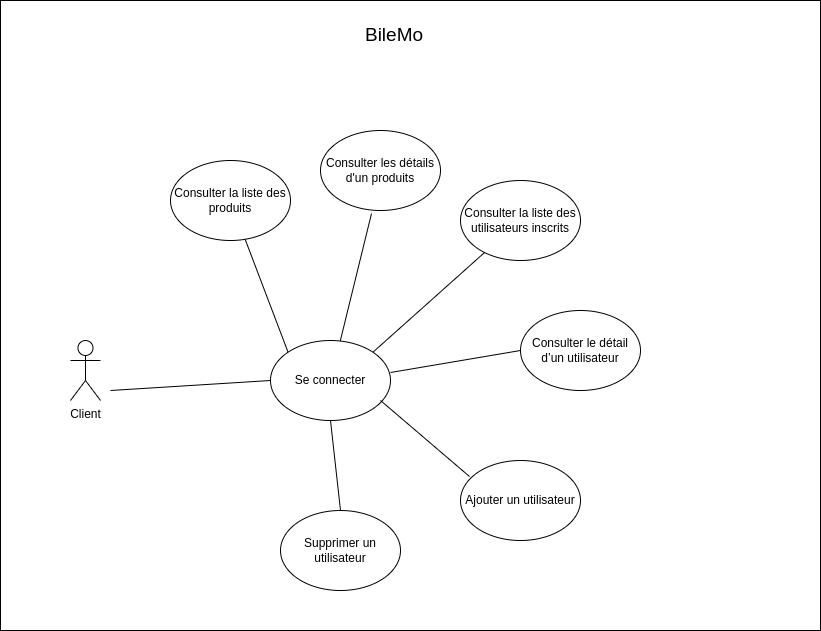

The diagram above was exported from draw.io. Its source (the exported page's mxGraphModel, read from the mxfile embedded in the PNG):
<mxGraphModel dx="1604" dy="771" grid="1" gridSize="10" guides="1" tooltips="1" connect="1" arrows="1" fold="1" page="1" pageScale="1" pageWidth="827" pageHeight="1169" math="0" shadow="0">
  <root>
    <mxCell id="MlrC-FBpWmYgNj6QduI4-0" />
    <mxCell id="MlrC-FBpWmYgNj6QduI4-1" parent="MlrC-FBpWmYgNj6QduI4-0" />
    <mxCell id="MlrC-FBpWmYgNj6QduI4-2" value="" style="rounded=0;whiteSpace=wrap;html=1;direction=south;" vertex="1" parent="MlrC-FBpWmYgNj6QduI4-1">
      <mxGeometry x="50" y="620" width="820" height="630" as="geometry" />
    </mxCell>
    <mxCell id="MlrC-FBpWmYgNj6QduI4-3" value="&lt;font style=&quot;font-size: 19px;&quot;&gt;BileMo&lt;br&gt;&lt;/font&gt;" style="text;html=1;strokeColor=none;fillColor=none;align=center;verticalAlign=middle;whiteSpace=wrap;rounded=0;" vertex="1" parent="MlrC-FBpWmYgNj6QduI4-1">
      <mxGeometry x="414" y="640" width="60" height="30" as="geometry" />
    </mxCell>
    <mxCell id="MlrC-FBpWmYgNj6QduI4-8" value="Client" style="shape=umlActor;verticalLabelPosition=bottom;verticalAlign=top;html=1;outlineConnect=0;" vertex="1" parent="MlrC-FBpWmYgNj6QduI4-1">
      <mxGeometry x="120" y="960" width="30" height="60" as="geometry" />
    </mxCell>
    <mxCell id="MlrC-FBpWmYgNj6QduI4-10" value="" style="endArrow=none;html=1;rounded=0;" edge="1" parent="MlrC-FBpWmYgNj6QduI4-1">
      <mxGeometry width="50" height="50" relative="1" as="geometry">
        <mxPoint x="160" y="1010" as="sourcePoint" />
        <mxPoint x="320" y="1000" as="targetPoint" />
      </mxGeometry>
    </mxCell>
    <mxCell id="MlrC-FBpWmYgNj6QduI4-13" value="" style="endArrow=none;html=1;rounded=0;exitX=0;exitY=0;exitDx=0;exitDy=0;" edge="1" parent="MlrC-FBpWmYgNj6QduI4-1" target="MlrC-FBpWmYgNj6QduI4-14" source="-vWJPLruHTP8uY93VNwz-0">
      <mxGeometry width="50" height="50" relative="1" as="geometry">
        <mxPoint x="160" y="990" as="sourcePoint" />
        <mxPoint x="367.5" y="890" as="targetPoint" />
      </mxGeometry>
    </mxCell>
    <mxCell id="MlrC-FBpWmYgNj6QduI4-14" value="Consulter la liste des produits" style="ellipse;whiteSpace=wrap;html=1;" vertex="1" parent="MlrC-FBpWmYgNj6QduI4-1">
      <mxGeometry x="220" y="780" width="120" height="80" as="geometry" />
    </mxCell>
    <mxCell id="MlrC-FBpWmYgNj6QduI4-30" value="Consulter la liste des utilisateurs inscrits" style="ellipse;whiteSpace=wrap;html=1;" vertex="1" parent="MlrC-FBpWmYgNj6QduI4-1">
      <mxGeometry x="510" y="800" width="120" height="80" as="geometry" />
    </mxCell>
    <mxCell id="MlrC-FBpWmYgNj6QduI4-31" value="" style="endArrow=none;html=1;rounded=0;exitX=1;exitY=0;exitDx=0;exitDy=0;" edge="1" parent="MlrC-FBpWmYgNj6QduI4-1" target="MlrC-FBpWmYgNj6QduI4-30" source="-vWJPLruHTP8uY93VNwz-0">
      <mxGeometry width="50" height="50" relative="1" as="geometry">
        <mxPoint x="160" y="1000" as="sourcePoint" />
        <mxPoint x="333" y="881" as="targetPoint" />
      </mxGeometry>
    </mxCell>
    <mxCell id="MlrC-FBpWmYgNj6QduI4-38" value="Consulter les détails d'un produits" style="ellipse;whiteSpace=wrap;html=1;" vertex="1" parent="MlrC-FBpWmYgNj6QduI4-1">
      <mxGeometry x="370" y="750" width="120" height="80" as="geometry" />
    </mxCell>
    <mxCell id="MlrC-FBpWmYgNj6QduI4-39" value="" style="endArrow=none;html=1;rounded=0;entryX=0.425;entryY=1.038;entryDx=0;entryDy=0;entryPerimeter=0;" edge="1" parent="MlrC-FBpWmYgNj6QduI4-1" target="MlrC-FBpWmYgNj6QduI4-38" source="-vWJPLruHTP8uY93VNwz-0">
      <mxGeometry width="50" height="50" relative="1" as="geometry">
        <mxPoint x="170" y="980" as="sourcePoint" />
        <mxPoint x="275" y="739" as="targetPoint" />
      </mxGeometry>
    </mxCell>
    <mxCell id="-vWJPLruHTP8uY93VNwz-0" value="Se connecter" style="ellipse;whiteSpace=wrap;html=1;" vertex="1" parent="MlrC-FBpWmYgNj6QduI4-1">
      <mxGeometry x="320" y="960" width="120" height="80" as="geometry" />
    </mxCell>
    <mxCell id="-vWJPLruHTP8uY93VNwz-1" value="Consulter le détail d’un utilisateur" style="ellipse;whiteSpace=wrap;html=1;" vertex="1" parent="MlrC-FBpWmYgNj6QduI4-1">
      <mxGeometry x="570" y="930" width="120" height="80" as="geometry" />
    </mxCell>
    <mxCell id="-vWJPLruHTP8uY93VNwz-2" value="" style="endArrow=none;html=1;rounded=0;exitX=1;exitY=0.4;exitDx=0;exitDy=0;entryX=0;entryY=0.5;entryDx=0;entryDy=0;exitPerimeter=0;" edge="1" parent="MlrC-FBpWmYgNj6QduI4-1" source="-vWJPLruHTP8uY93VNwz-0" target="-vWJPLruHTP8uY93VNwz-1">
      <mxGeometry width="50" height="50" relative="1" as="geometry">
        <mxPoint x="432" y="982" as="sourcePoint" />
        <mxPoint x="514" y="866" as="targetPoint" />
      </mxGeometry>
    </mxCell>
    <mxCell id="-vWJPLruHTP8uY93VNwz-3" value="Ajouter un utilisateur" style="ellipse;whiteSpace=wrap;html=1;" vertex="1" parent="MlrC-FBpWmYgNj6QduI4-1">
      <mxGeometry x="510" y="1080" width="120" height="80" as="geometry" />
    </mxCell>
    <mxCell id="-vWJPLruHTP8uY93VNwz-4" value="" style="endArrow=none;html=1;rounded=0;exitX=0.917;exitY=0.75;exitDx=0;exitDy=0;exitPerimeter=0;entryX=0.075;entryY=0.2;entryDx=0;entryDy=0;entryPerimeter=0;" edge="1" parent="MlrC-FBpWmYgNj6QduI4-1" source="-vWJPLruHTP8uY93VNwz-0" target="-vWJPLruHTP8uY93VNwz-3">
      <mxGeometry width="50" height="50" relative="1" as="geometry">
        <mxPoint x="450" y="1002" as="sourcePoint" />
        <mxPoint x="510" y="1090" as="targetPoint" />
      </mxGeometry>
    </mxCell>
    <mxCell id="-vWJPLruHTP8uY93VNwz-5" value="Supprimer un utilisateur" style="ellipse;whiteSpace=wrap;html=1;" vertex="1" parent="MlrC-FBpWmYgNj6QduI4-1">
      <mxGeometry x="330" y="1130" width="120" height="80" as="geometry" />
    </mxCell>
    <mxCell id="-vWJPLruHTP8uY93VNwz-6" value="" style="endArrow=none;html=1;rounded=0;exitX=0.5;exitY=1;exitDx=0;exitDy=0;entryX=0.5;entryY=0;entryDx=0;entryDy=0;" edge="1" parent="MlrC-FBpWmYgNj6QduI4-1" source="-vWJPLruHTP8uY93VNwz-0" target="-vWJPLruHTP8uY93VNwz-5">
      <mxGeometry width="50" height="50" relative="1" as="geometry">
        <mxPoint x="460" y="1012" as="sourcePoint" />
        <mxPoint x="585" y="1047" as="targetPoint" />
      </mxGeometry>
    </mxCell>
  </root>
</mxGraphModel>